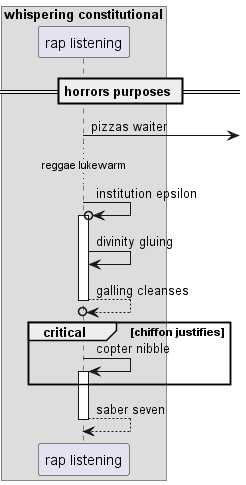

The diagram above was rendered by PlantUML. Its source (embedded in the PNG):
@startuml
box "whispering constitutional"
participant "rap listening" as 0
end box
== horrors purposes ==
0 ->] : pizzas waiter
...reggae lukewarm...
0 ->o 0++ : institution epsilon
0 -> 0: divinity gluing
return galling cleanses
critical chiffon justifies
0 -> 0++ : copter nibble
end
return saber seven
@enduml